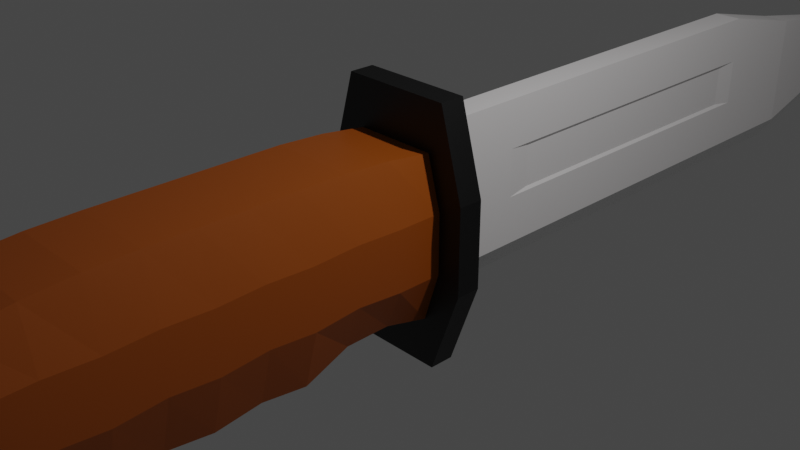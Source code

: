 # Source: knife.blend  (saved by Blender 2.81.16; exported with 4.5.12 LTS)
import bpy
from mathutils import Matrix  # noqa: F401  (used for matrix-valued properties, if any)

bpy.ops.wm.read_factory_settings(use_empty=True)
scene = bpy.context.scene
scene.name = 'Scene'

# ---- collections
col_collection = bpy.data.collections.new('Collection'); scene.collection.children.link(col_collection)

# ---- materials (node trees are filled in below, after node groups)
mat_gray = bpy.data.materials.new('Gray')
mat_gray.use_transparent_shadow = False
mat_black = bpy.data.materials.new('Black')
mat_black.use_transparent_shadow = False
mat_brown = bpy.data.materials.new('Brown')
mat_brown.use_transparent_shadow = False
mat_white = bpy.data.materials.new('White')
mat_white.use_transparent_shadow = False

# ---- material node trees
mat_gray.use_nodes = True; mat_gray.node_tree.nodes.clear()
_N = mat_gray.node_tree.nodes; _L = mat_gray.node_tree.links
n0 = _N.new('ShaderNodeOutputMaterial'); n0.name = 'Material Output'; n0.location = (300, 300)
n1 = _N.new('ShaderNodeBsdfPrincipled'); n1.name = 'Principled BSDF'; n1.location = (10, 300)
n1.distribution = 'GGX'
n1.subsurface_method = 'BURLEY'
n1.inputs[0].default_value = (0.6619, 0.6422, 0.6422, 1.0)
n1.inputs[3].default_value = 1.45
n1.inputs[27].default_value = (0.0, 0.0, 0.0, 1.0)
n1.inputs[28].default_value = 1.0
_L.new(n1.outputs[0], n0.inputs[0])
n0.is_active_output = True
mat_black.use_nodes = True; mat_black.node_tree.nodes.clear()
_N = mat_black.node_tree.nodes; _L = mat_black.node_tree.links
n0 = _N.new('ShaderNodeOutputMaterial'); n0.name = 'Material Output'; n0.location = (300, 300)
n1 = _N.new('ShaderNodeBsdfPrincipled'); n1.name = 'Principled BSDF'; n1.location = (10, 300)
n1.distribution = 'GGX'
n1.subsurface_method = 'BURLEY'
n1.inputs[0].default_value = (0.0, 0.0, 0.0, 1.0)
n1.inputs[3].default_value = 1.45
n1.inputs[27].default_value = (0.0, 0.0, 0.0, 1.0)
n1.inputs[28].default_value = 1.0
_L.new(n1.outputs[0], n0.inputs[0])
n0.is_active_output = True
mat_brown.use_nodes = True; mat_brown.node_tree.nodes.clear()
_N = mat_brown.node_tree.nodes; _L = mat_brown.node_tree.links
n0 = _N.new('ShaderNodeOutputMaterial'); n0.name = 'Material Output'; n0.location = (300, 300)
n1 = _N.new('ShaderNodeBsdfPrincipled'); n1.name = 'Principled BSDF'; n1.location = (10, 300)
n1.distribution = 'GGX'
n1.subsurface_method = 'BURLEY'
n1.inputs[0].default_value = (0.2883, 0.06184, 0.0, 1.0)
n1.inputs[3].default_value = 1.45
n1.inputs[27].default_value = (0.0, 0.0, 0.0, 1.0)
n1.inputs[28].default_value = 1.0
_L.new(n1.outputs[0], n0.inputs[0])
n0.is_active_output = True
mat_white.use_nodes = True; mat_white.node_tree.nodes.clear()
_N = mat_white.node_tree.nodes; _L = mat_white.node_tree.links
n0 = _N.new('ShaderNodeOutputMaterial'); n0.name = 'Material Output'; n0.location = (300, 300)
n1 = _N.new('ShaderNodeBsdfPrincipled'); n1.name = 'Principled BSDF'; n1.location = (10, 300)
n1.distribution = 'GGX'
n1.subsurface_method = 'BURLEY'
n1.inputs[0].default_value = (1.0, 1.0, 1.0, 1.0)
n1.inputs[3].default_value = 1.45
n1.inputs[27].default_value = (0.0, 0.0, 0.0, 1.0)
n1.inputs[28].default_value = 1.0
_L.new(n1.outputs[0], n0.inputs[0])
n0.is_active_output = True

# ---- world
world_world = bpy.data.worlds.new('World'); scene.world = world_world
world_world.use_nodes = True; world_world.node_tree.nodes.clear()
_N = world_world.node_tree.nodes; _L = world_world.node_tree.links
n0 = _N.new('ShaderNodeOutputWorld'); n0.name = 'World Output'; n0.location = (300, 300)
n1 = _N.new('ShaderNodeBackground'); n1.name = 'Background'; n1.location = (10, 300)
n1.inputs[0].default_value = (0.05088, 0.05088, 0.05088, 1.0)
_L.new(n1.outputs[0], n0.inputs[0])
n0.is_active_output = True
world_world.color = (0.05088, 0.05088, 0.05088)
world_world.use_sun_shadow = False
world_world.sun_shadow_jitter_overblur = 0.0

# ---- cameras
cam_camera = bpy.data.cameras.new('Camera')
cam_camera.clip_end = 100.0
cam_camera.ortho_scale = 7.314

# ---- lights
light_light = bpy.data.lights.new('Light', 'POINT')
light_light.transmission_factor = 0.0
light_light.energy = 1000.0
light_light.shadow_soft_size = 0.1
light_light.shadow_maximum_resolution = 0.006
light_light.use_absolute_resolution = True

# ---- meshes
me_cube_001 = bpy.data.meshes.new('Cube.001')
me_cube_001.from_pydata([(-0.7057, -1.0, 4.736), (-0.7445, 0.8623, 4.736), (-0.7057, -0.9063, 0.1433), (-0.7445, 0.9031, 0.1433), (0.7057, -1.0, 4.736), (0.7445, 0.8623, 4.736), (0.7057, -0.9063, 0.1433), (0.7445, 0.9031, 0.1433), (0.9591, 1.077, 5.31), (-0.8751, -1.212, 5.31), (0.0, -1.212, 5.31), (0.0, 1.077, 5.31), (0.8751, -1.212, 4.736), (-0.9591, 1.077, 4.736), (-0.9591, 1.077, 5.31), (0.8751, -1.212, 5.31), (-1.003, 1.439, 0.1433), (-0.8844, -1.439, 0.1433), (0.8844, -1.439, 0.1433), (1.003, 1.439, 0.1433), (-1.003, 1.439, -0.1353), (-0.8844, -1.439, -0.1353), (0.2674, -0.708, -6.944), (-0.2674, -0.708, -6.944), (-0.7057, -0.7799, 0.6536), (-0.7057, -0.7882, 1.164), (-0.7057, -1.0, 1.674), (-0.7057, -0.9349, 2.184), (-0.7057, -1.0, 2.695), (-0.7057, -0.9349, 3.205), (-0.7057, -1.0, 3.715), (-0.7057, -0.9349, 4.226), (-0.7445, 0.9441, 4.226), (-0.7445, 0.9881, 3.715), (-0.7445, 1.0, 3.205), (-0.7445, 1.0, 2.695), (-0.7445, 1.0, 2.184), (-0.7445, 1.0, 1.674), (-0.7445, 1.0, 1.164), (-0.7445, 0.9708, 0.6536), (0.7057, -0.9349, 4.226), (0.7057, -1.0, 3.715), (0.7057, -0.9349, 3.205), (0.7057, -1.0, 2.695), (0.7057, -0.9349, 2.184), (0.7057, -1.0, 1.674), (0.7057, -0.7882, 1.164), (0.7057, -0.7799, 0.6536), (0.7445, 0.9708, 0.6536), (0.7445, 1.0, 1.164), (0.7445, 1.0, 1.674), (0.7445, 1.0, 2.184), (0.7445, 1.0, 2.695), (0.7445, 1.0, 3.205), (0.7445, 0.9881, 3.715), (0.7445, 0.9441, 4.226), (-0.2674, 0.7042, -6.944), (0.2674, 0.7042, -6.944), (0.8844, -1.439, -0.1353), (1.003, 1.439, -0.1353), (-0.2674, 0.9806, -0.1353), (-0.2674, -0.708, -0.1353), (0.2674, -0.708, -0.1353), (0.2674, 0.9806, -0.1353), (-0.02043, 0.406, -9.105), (-0.02188, 0.3416, -9.105), (0.02188, 0.3416, -9.105), (0.02043, 0.406, -9.105), (-0.1689, -0.4555, -8.095), (-0.1689, 0.5189, -8.095), (0.1689, 0.5189, -8.095), (0.1689, -0.4555, -8.095), (0.0, -0.9063, 0.1433), (0.0, 0.9031, 0.1433), (0.0, -1.0, 4.736), (0.0, 0.8623, 4.736), (0.0, 1.077, 4.736), (0.0, -1.212, 4.736), (-0.8751, -1.212, 4.736), (0.9591, 1.077, 4.736), (0.0, -1.439, 0.1433), (0.0, 1.439, 0.1433), (0.0, -0.6547, -8.095), (0.0, 0.9708, 0.6536), (0.0, 1.0, 1.164), (0.0, 1.0, 1.674), (0.0, 1.0, 2.184), (0.0, 1.0, 2.695), (0.0, 1.0, 3.205), (0.0, 0.9881, 3.715), (0.0, 0.9441, 4.226), (0.0, -0.7799, 0.6536), (0.0, -0.7882, 1.164), (0.0, -1.0, 1.674), (0.0, -0.9349, 2.184), (0.0, -1.0, 2.695), (0.0, -0.9349, 3.205), (0.0, -1.0, 3.715), (0.0, -0.9349, 4.226), (0.0, 0.7042, -6.944), (0.0, -0.9888, -6.944), (0.0, -0.9888, -0.1353), (0.0, 0.9806, -0.1353), (0.0, 0.3416, -9.105), (0.0, 0.406, -9.105), (0.0, -1.439, -0.1353), (0.0, 1.439, -0.1353), (0.0, 0.5189, -8.095), (0.2674, -0.708, -1.393), (0.2674, -0.708, -5.687), (0.2674, 0.9806, -1.393), (0.2674, 0.9806, -5.687), (-0.2674, 0.9806, -5.687), (-0.2674, 0.9806, -1.393), (-0.2674, -0.708, -5.687), (-0.2674, -0.708, -1.393), (0.0, -0.9888, -1.393), (0.0, -0.9888, -5.687), (0.0, 0.9806, -1.393), (0.0, 0.9806, -5.687), (-1.0, -0.3333, 4.736), (-1.0, 0.3333, 4.736), (-1.0, 0.3333, 0.1433), (-1.0, -0.3333, 0.1433), (1.0, 0.3333, 0.1433), (1.0, -0.3333, 0.1433), (1.0, 0.3333, 4.736), (1.0, -0.3333, 4.736), (1.212, 0.4041, 5.31), (1.212, -0.4041, 5.31), (1.212, 0.4041, 4.736), (1.212, -0.4041, 4.736), (-1.439, 0.4797, 0.1433), (-1.439, -0.4797, 0.1433), (1.439, 0.4797, 0.1433), (1.439, -0.4797, 0.1433), (-1.439, 0.4797, -0.1353), (-1.439, -0.4797, -0.1353), (0.1689, -0.0386, -8.095), (0.1689, 0.3783, -8.095), (1.0, 0.3333, 0.6536), (1.0, -0.3333, 0.6536), (1.0, 0.355, 1.164), (1.0, -0.2899, 1.164), (1.0, 0.3333, 1.674), (1.0, -0.3333, 1.674), (1.0, 0.355, 2.184), (1.0, -0.2899, 2.184), (1.0, 0.3333, 2.695), (1.0, -0.3333, 2.695), (1.0, 0.355, 3.205), (1.0, -0.2899, 3.205), (1.0, 0.3333, 3.715), (1.0, -0.3333, 3.715), (1.0, 0.355, 4.226), (1.0, -0.2899, 4.226), (-1.0, 0.355, 4.226), (-1.0, -0.2899, 4.226), (-1.0, 0.3333, 3.715), (-1.0, -0.3333, 3.715), (-1.0, 0.355, 3.205), (-1.0, -0.2899, 3.205), (-1.0, 0.3333, 2.695), (-1.0, -0.3333, 2.695), (-1.0, 0.355, 2.184), (-1.0, -0.2899, 2.184), (-1.0, 0.3333, 1.674), (-1.0, -0.3333, 1.674), (-1.0, 0.355, 1.164), (-1.0, -0.2899, 1.164), (-1.0, 0.3333, 0.6536), (-1.0, -0.3333, 0.6536), (-0.2674, 0.4177, -6.944), (-0.2674, -0.1452, -6.944), (1.439, 0.4797, -0.1353), (1.439, -0.4797, -0.1353), (0.2674, -0.1452, -6.944), (0.2674, 0.4177, -6.944), (-0.2674, 0.4177, -0.1353), (-0.2674, -0.1452, -0.1353), (0.2674, 0.4177, -0.1353), (0.2674, -0.1452, -0.1353), (-0.02091, 0.3925, -9.105), (-0.02139, 0.3628, -9.105), (0.02091, 0.3925, -9.105), (0.02139, 0.3628, -9.105), (-0.1689, 0.3783, -8.095), (-0.1689, -0.0386, -8.095), (-1.212, -0.4041, 5.31), (-1.212, 0.4041, 5.31), (0.0, 0.3925, -9.105), (0.0, 0.3628, -9.105), (-1.212, -0.4041, 4.736), (-1.212, 0.4041, 4.736), (0.2674, -0.1452, -1.393), (0.2674, 0.4177, -1.393), (0.2674, -0.1452, -5.687), (0.2674, 0.4177, -5.687), (-0.2674, 0.4177, -1.393), (-0.2674, -0.1452, -1.393), (-0.2674, 0.4177, -5.687), (-0.2674, -0.1452, -5.687), (0.2315, -0.1074, -1.681), (0.2315, 0.3799, -1.681), (0.2315, -0.1074, -5.398), (0.2315, 0.3799, -5.398), (-0.2315, 0.3799, -1.681), (-0.2315, -0.1074, -1.681), (-0.2315, 0.3799, -5.398), (-0.2315, -0.1074, -5.398)], [], [(170, 39, 3, 122), (125, 6, 18, 135), (154, 55, 5, 126), (192, 78, 9, 188), (98, 40, 4, 74), (90, 32, 1, 75), (129, 188, 9, 10, 15), (79, 76, 11, 8), (76, 13, 14, 11), (126, 5, 79, 130), (0, 74, 77, 78), (130, 79, 8, 128), (5, 75, 76, 79), (81, 19, 59, 106), (72, 2, 17, 80), (73, 7, 19, 81), (122, 3, 16, 132), (119, 111, 57, 99), (132, 16, 20, 136), (135, 18, 58, 175), (80, 17, 21, 105), (73, 3, 39, 83), (83, 39, 38, 84), (84, 38, 37, 85), (85, 37, 36, 86), (86, 36, 35, 87), (87, 35, 34, 88), (88, 34, 33, 89), (89, 33, 32, 90), (72, 6, 47, 91), (91, 47, 46, 92), (92, 46, 45, 93), (93, 45, 44, 94), (94, 44, 43, 95), (95, 43, 42, 96), (96, 42, 41, 97), (97, 41, 40, 98), (124, 7, 48, 140), (140, 48, 49, 142), (142, 49, 50, 144), (144, 50, 51, 146), (146, 51, 52, 148), (148, 52, 53, 150), (150, 53, 54, 152), (152, 54, 55, 154), (121, 1, 32, 156), (156, 32, 33, 158), (158, 33, 34, 160), (160, 34, 35, 162), (162, 35, 36, 164), (164, 36, 37, 166), (166, 37, 38, 168), (168, 38, 39, 170), (106, 59, 63, 102), (200, 112, 56, 172), (196, 109, 22, 176), (117, 114, 23, 100), (107, 70, 67, 104), (136, 20, 60, 178), (175, 58, 62, 181), (105, 21, 61, 101), (190, 104, 67, 184), (186, 69, 64, 182), (138, 71, 66, 185), (82, 68, 65, 103), (100, 23, 68, 82), (176, 22, 71, 138), (172, 56, 69, 186), (99, 57, 70, 107), (56, 99, 107, 69), (22, 100, 82, 71), (71, 82, 103, 66), (182, 64, 104, 190), (58, 105, 101, 62), (69, 107, 104, 64), (109, 117, 100, 22), (20, 106, 102, 60), (30, 97, 98, 31), (29, 96, 97, 30), (28, 95, 96, 29), (27, 94, 95, 28), (26, 93, 94, 27), (25, 92, 93, 26), (24, 91, 92, 25), (2, 72, 91, 24), (54, 89, 90, 55), (53, 88, 89, 54), (52, 87, 88, 53), (51, 86, 87, 52), (50, 85, 86, 51), (49, 84, 85, 50), (48, 83, 84, 49), (7, 73, 83, 48), (18, 80, 105, 58), (112, 119, 99, 56), (3, 73, 81, 16), (6, 72, 80, 18), (16, 81, 106, 20), (75, 1, 13, 76), (74, 4, 12, 77), (120, 0, 78, 192), (77, 12, 15, 10), (55, 90, 75, 5), (31, 98, 74, 0), (78, 77, 10, 9), (60, 102, 118, 113), (113, 118, 119, 112), (62, 101, 116, 108), (108, 116, 117, 109), (101, 61, 115, 116), (116, 115, 114, 117), (181, 62, 108, 194), (194, 108, 109, 196), (178, 60, 113, 198), (198, 113, 112, 200), (102, 63, 110, 118), (118, 110, 111, 119), (115, 199, 201, 114), (196, 197, 205, 204), (61, 179, 199, 115), (179, 178, 198, 199), (110, 195, 197, 111), (199, 198, 206, 207), (63, 180, 195, 110), (180, 181, 194, 195), (1, 121, 193, 13), (121, 120, 192, 193), (65, 183, 191, 103), (183, 182, 190, 191), (23, 173, 187, 68), (173, 172, 186, 187), (57, 177, 139, 70), (177, 176, 138, 139), (70, 139, 184, 67), (139, 138, 185, 184), (68, 187, 183, 65), (187, 186, 182, 183), (103, 191, 185, 66), (191, 190, 184, 185), (59, 174, 180, 63), (174, 175, 181, 180), (21, 137, 179, 61), (137, 136, 178, 179), (111, 197, 177, 57), (197, 196, 176, 177), (114, 201, 173, 23), (201, 200, 172, 173), (25, 169, 171, 24), (169, 168, 170, 171), (26, 167, 169, 25), (167, 166, 168, 169), (27, 165, 167, 26), (165, 164, 166, 167), (28, 163, 165, 27), (163, 162, 164, 165), (29, 161, 163, 28), (161, 160, 162, 163), (30, 159, 161, 29), (159, 158, 160, 161), (31, 157, 159, 30), (157, 156, 158, 159), (0, 120, 157, 31), (120, 121, 156, 157), (41, 153, 155, 40), (153, 152, 154, 155), (42, 151, 153, 41), (151, 150, 152, 153), (43, 149, 151, 42), (149, 148, 150, 151), (44, 147, 149, 43), (147, 146, 148, 149), (45, 145, 147, 44), (145, 144, 146, 147), (46, 143, 145, 45), (143, 142, 144, 145), (47, 141, 143, 46), (141, 140, 142, 143), (6, 125, 141, 47), (125, 124, 140, 141), (19, 134, 174, 59), (134, 135, 175, 174), (17, 133, 137, 21), (133, 132, 136, 137), (2, 123, 133, 17), (123, 122, 132, 133), (12, 131, 129, 15), (131, 130, 128, 129), (4, 127, 131, 12), (127, 126, 130, 131), (11, 14, 189, 128, 8), (128, 189, 188, 129), (13, 193, 189, 14), (193, 192, 188, 189), (40, 155, 127, 4), (155, 154, 126, 127), (7, 124, 134, 19), (124, 125, 135, 134), (24, 171, 123, 2), (171, 170, 122, 123), (207, 206, 208, 209), (203, 202, 204, 205), (197, 195, 203, 205), (195, 194, 202, 203), (201, 199, 207, 209), (194, 196, 204, 202), (198, 200, 208, 206), (200, 201, 209, 208)])
me_cube_001.polygons.foreach_set('material_index', [2, 1, 2, 1, 2, 2, 1, 1, 1, 1, 1, 1, 1, 1, 1, 1, 1, 0, 1, 1, 1, 2, 2, 2, 2, 2, 2, 2, 2, 2, 2, 2, 2, 2, 2, 2, 2, 2, 2, 2, 2, 2, 2, 2, 2, 2, 2, 2, 2, 2, 2, 2, 2, 1, 0, 0, 3, 0, 1, 1, 1, 0, 0, 0, 3, 3, 0, 0, 0, 0, 3, 3, 0, 1, 0, 3, 1, 2, 2, 2, 2, 2, 2, 2, 2, 2, 2, 2, 2, 2, 2, 2, 2, 1, 0, 1, 1, 1, 1, 1, 1, 1, 2, 2, 1, 0, 0, 3, 3, 3, 3, 0, 0, 0, 0, 0, 0, 0, 0, 0, 0, 0, 0, 0, 0, 1, 1, 0, 0, 0, 0, 0, 0, 0, 0, 0, 0, 0, 0, 1, 1, 1, 1, 0, 0, 0, 0, 2, 2, 2, 2, 2, 2, 2, 2, 2, 2, 2, 2, 2, 2, 2, 2, 2, 2, 2, 2, 2, 2, 2, 2, 2, 2, 2, 2, 2, 2, 2, 2, 1, 1, 1, 1, 1, 1, 1, 1, 1, 1, 1, 1, 1, 1, 2, 2, 1, 1, 2, 2, 0, 0, 0, 0, 0, 0, 0, 0])
_uv = me_cube_001.uv_layers.new(name='UVMap')
_uv.uv.foreach_set('vector', [0.5417, 0.2222, 0.625, 0.2222, 0.625, 0.25, 0.5417, 0.25, 0.4583, 0.5, 0.375, 0.5, 0.375, 0.5, 0.4583, 0.5, 0.5417, 0.7222, 0.625, 0.7222, 0.625, 0.75, 0.5417, 0.75, 0.4583, 0.0, 0.375, 0.0, 0.375, 0.0, 0.4583, 0.0, 0.25, 0.7222, 0.375, 0.7222, 0.375, 0.75, 0.25, 0.75, 0.75, 0.7222, 0.875, 0.7222, 0.875, 0.75, 0.75, 0.75, 0.4583, 0.75, 0.2917, 0.5, 0.125, 0.75, 0.25, 0.75, 0.375, 0.75, 0.625, 0.75, 0.75, 0.75, 0.75, 0.75, 0.625, 0.75, 0.75, 0.75, 0.875, 0.75, 0.875, 0.75, 0.75, 0.75, 0.5417, 0.75, 0.625, 0.75, 0.625, 0.75, 0.5417, 0.75, 0.125, 0.75, 0.25, 0.75, 0.25, 0.75, 0.125, 0.75, 0.5417, 0.75, 0.625, 0.75, 0.625, 0.75, 0.5417, 0.75, 0.625, 0.75, 0.75, 0.75, 0.75, 0.75, 0.625, 0.75, 0.75, 0.5, 0.625, 0.5, 0.625, 0.5, 0.75, 0.5, 0.25, 0.5, 0.125, 0.5, 0.125, 0.5, 0.25, 0.5, 0.75, 0.5, 0.625, 0.5, 0.625, 0.5, 0.75, 0.5, 0.5417, 0.25, 0.625, 0.25, 0.625, 0.25, 0.5417, 0.25, 0.75, 0.5, 0.625, 0.5, 0.625, 0.5, 0.75, 0.5, 0.5417, 0.25, 0.625, 0.25, 0.625, 0.25, 0.5417, 0.25, 0.4583, 0.5, 0.375, 0.5, 0.375, 0.5, 0.4583, 0.5, 0.25, 0.5, 0.125, 0.5, 0.125, 0.5, 0.25, 0.5, 0.75, 0.5, 0.875, 0.5, 0.875, 0.5278, 0.75, 0.5278, 0.75, 0.5278, 0.875, 0.5278, 0.875, 0.5556, 0.75, 0.5556, 0.75, 0.5556, 0.875, 0.5556, 0.875, 0.5833, 0.75, 0.5833, 0.75, 0.5833, 0.875, 0.5833, 0.875, 0.6111, 0.75, 0.6111, 0.75, 0.6111, 0.875, 0.6111, 0.875, 0.6389, 0.75, 0.6389, 0.75, 0.6389, 0.875, 0.6389, 0.875, 0.6667, 0.75, 0.6667, 0.75, 0.6667, 0.875, 0.6667, 0.875, 0.6944, 0.75, 0.6944, 0.75, 0.6944, 0.875, 0.6944, 0.875, 0.7222, 0.75, 0.7222, 0.25, 0.5, 0.375, 0.5, 0.375, 0.5278, 0.25, 0.5278, 0.25, 0.5278, 0.375, 0.5278, 0.375, 0.5556, 0.25, 0.5556, 0.25, 0.5556, 0.375, 0.5556, 0.375, 0.5833, 0.25, 0.5833, 0.25, 0.5833, 0.375, 0.5833, 0.375, 0.6111, 0.25, 0.6111, 0.25, 0.6111, 0.375, 0.6111, 0.375, 0.6389, 0.25, 0.6389, 0.25, 0.6389, 0.375, 0.6389, 0.375, 0.6667, 0.25, 0.6667, 0.25, 0.6667, 0.375, 0.6667, 0.375, 0.6944, 0.25, 0.6944, 0.25, 0.6944, 0.375, 0.6944, 0.375, 0.7222, 0.25, 0.7222, 0.5417, 0.5, 0.625, 0.5, 0.625, 0.5278, 0.5417, 0.5278, 0.5417, 0.5278, 0.625, 0.5278, 0.625, 0.5556, 0.5417, 0.5556, 0.5417, 0.5556, 0.625, 0.5556, 0.625, 0.5833, 0.5417, 0.5833, 0.5417, 0.5833, 0.625, 0.5833, 0.625, 0.6111, 0.5417, 0.6111, 0.5417, 0.6111, 0.625, 0.6111, 0.625, 0.6389, 0.5417, 0.6389, 0.5417, 0.6389, 0.625, 0.6389, 0.625, 0.6667, 0.5417, 0.6667, 0.5417, 0.6667, 0.625, 0.6667, 0.625, 0.6944, 0.5417, 0.6944, 0.5417, 0.6944, 0.625, 0.6944, 0.625, 0.7222, 0.5417, 0.7222, 0.5417, 0.0, 0.625, 0.0, 0.625, 0.02778, 0.5417, 0.02778, 0.5417, 0.02778, 0.625, 0.02778, 0.625, 0.05556, 0.5417, 0.05556, 0.5417, 0.05556, 0.625, 0.05556, 0.625, 0.08333, 0.5417, 0.08333, 0.5417, 0.08333, 0.625, 0.08333, 0.625, 0.1111, 0.5417, 0.1111, 0.5417, 0.1111, 0.625, 0.1111, 0.625, 0.1389, 0.5417, 0.1389, 0.5417, 0.1389, 0.625, 0.1389, 0.625, 0.1667, 0.5417, 0.1667, 0.5417, 0.1667, 0.625, 0.1667, 0.625, 0.1944, 0.5417, 0.1944, 0.5417, 0.1944, 0.625, 0.1944, 0.625, 0.2222, 0.5417, 0.2222, 0.75, 0.5, 0.625, 0.5, 0.625, 0.5, 0.75, 0.5, 0.5417, 0.25, 0.625, 0.25, 0.625, 0.25, 0.5417, 0.25, 0.4583, 0.5, 0.375, 0.5, 0.375, 0.5, 0.4583, 0.5, 0.25, 0.5, 0.125, 0.5, 0.125, 0.5, 0.25, 0.5, 0.75, 0.5, 0.625, 0.5, 0.625, 0.5, 0.75, 0.5, 0.5417, 0.25, 0.625, 0.25, 0.625, 0.25, 0.5417, 0.25, 0.4583, 0.5, 0.375, 0.5, 0.375, 0.5, 0.4583, 0.5, 0.25, 0.5, 0.125, 0.5, 0.125, 0.5, 0.25, 0.5, 0.5417, 0.375, 0.625, 0.375, 0.625, 0.5, 0.5417, 0.5, 0.5417, 0.25, 0.625, 0.25, 0.625, 0.25, 0.5417, 0.25, 0.4583, 0.5, 0.375, 0.5, 0.375, 0.5, 0.4583, 0.5, 0.25, 0.5, 0.125, 0.5, 0.125, 0.5, 0.25, 0.5, 0.25, 0.5, 0.125, 0.5, 0.125, 0.5, 0.25, 0.5, 0.4583, 0.5, 0.375, 0.5, 0.375, 0.5, 0.4583, 0.5, 0.5417, 0.25, 0.625, 0.25, 0.625, 0.25, 0.5417, 0.25, 0.75, 0.5, 0.625, 0.5, 0.625, 0.5, 0.75, 0.5, 0.875, 0.5, 0.75, 0.5, 0.75, 0.5, 0.875, 0.5, 0.375, 0.5, 0.25, 0.5, 0.25, 0.5, 0.375, 0.5, 0.375, 0.5, 0.25, 0.5, 0.25, 0.5, 0.375, 0.5, 0.5417, 0.25, 0.625, 0.25, 0.625, 0.375, 0.5417, 0.375, 0.375, 0.5, 0.25, 0.5, 0.25, 0.5, 0.375, 0.5, 0.875, 0.5, 0.75, 0.5, 0.75, 0.5, 0.875, 0.5, 0.375, 0.5, 0.25, 0.5, 0.25, 0.5, 0.375, 0.5, 0.875, 0.5, 0.75, 0.5, 0.75, 0.5, 0.875, 0.5, 0.125, 0.6944, 0.25, 0.6944, 0.25, 0.7222, 0.125, 0.7222, 0.125, 0.6667, 0.25, 0.6667, 0.25, 0.6944, 0.125, 0.6944, 0.125, 0.6389, 0.25, 0.6389, 0.25, 0.6667, 0.125, 0.6667, 0.125, 0.6111, 0.25, 0.6111, 0.25, 0.6389, 0.125, 0.6389, 0.125, 0.5833, 0.25, 0.5833, 0.25, 0.6111, 0.125, 0.6111, 0.125, 0.5556, 0.25, 0.5556, 0.25, 0.5833, 0.125, 0.5833, 0.125, 0.5278, 0.25, 0.5278, 0.25, 0.5556, 0.125, 0.5556, 0.125, 0.5, 0.25, 0.5, 0.25, 0.5278, 0.125, 0.5278, 0.625, 0.6944, 0.75, 0.6944, 0.75, 0.7222, 0.625, 0.7222, 0.625, 0.6667, 0.75, 0.6667, 0.75, 0.6944, 0.625, 0.6944, 0.625, 0.6389, 0.75, 0.6389, 0.75, 0.6667, 0.625, 0.6667, 0.625, 0.6111, 0.75, 0.6111, 0.75, 0.6389, 0.625, 0.6389, 0.625, 0.5833, 0.75, 0.5833, 0.75, 0.6111, 0.625, 0.6111, 0.625, 0.5556, 0.75, 0.5556, 0.75, 0.5833, 0.625, 0.5833, 0.625, 0.5278, 0.75, 0.5278, 0.75, 0.5556, 0.625, 0.5556, 0.625, 0.5, 0.75, 0.5, 0.75, 0.5278, 0.625, 0.5278, 0.375, 0.5, 0.25, 0.5, 0.25, 0.5, 0.375, 0.5, 0.875, 0.5, 0.75, 0.5, 0.75, 0.5, 0.875, 0.5, 0.875, 0.5, 0.75, 0.5, 0.75, 0.5, 0.875, 0.5, 0.375, 0.5, 0.25, 0.5, 0.25, 0.5, 0.375, 0.5, 0.875, 0.5, 0.75, 0.5, 0.75, 0.5, 0.875, 0.5, 0.75, 0.75, 0.875, 0.75, 0.875, 0.75, 0.75, 0.75, 0.25, 0.75, 0.375, 0.75, 0.375, 0.75, 0.25, 0.75, 0.4583, 0.0, 0.375, 0.0, 0.375, 0.0, 0.4583, 0.0, 0.25, 0.75, 0.375, 0.75, 0.375, 0.75, 0.25, 0.75, 0.625, 0.7222, 0.75, 0.7222, 0.75, 0.75, 0.625, 0.75, 0.125, 0.7222, 0.25, 0.7222, 0.25, 0.75, 0.125, 0.75, 0.125, 0.75, 0.25, 0.75, 0.25, 0.75, 0.125, 0.75, 0.875, 0.5, 0.75, 0.5, 0.75, 0.5, 0.875, 0.5, 0.875, 0.5, 0.75, 0.5, 0.75, 0.5, 0.875, 0.5, 0.375, 0.5, 0.25, 0.5, 0.25, 0.5, 0.375, 0.5, 0.375, 0.5, 0.25, 0.5, 0.25, 0.5, 0.375, 0.5, 0.25, 0.5, 0.125, 0.5, 0.125, 0.5, 0.25, 0.5, 0.25, 0.5, 0.125, 0.5, 0.125, 0.5, 0.25, 0.5, 0.4583, 0.5, 0.375, 0.5, 0.375, 0.5, 0.4583, 0.5, 0.4583, 0.5, 0.375, 0.5, 0.375, 0.5, 0.4583, 0.5, 0.5417, 0.25, 0.625, 0.25, 0.625, 0.25, 0.5417, 0.25, 0.5417, 0.25, 0.625, 0.25, 0.625, 0.25, 0.5417, 0.25, 0.75, 0.5, 0.625, 0.5, 0.625, 0.5, 0.75, 0.5, 0.75, 0.5, 0.625, 0.5, 0.625, 0.5, 0.75, 0.5, 0.375, 0.25, 0.4583, 0.25, 0.4583, 0.25, 0.375, 0.25, 0.4583, 0.5, 0.5417, 0.5, 0.5417, 0.5, 0.4583, 0.5, 0.375, 0.25, 0.4583, 0.25, 0.4583, 0.25, 0.375, 0.25, 0.4583, 0.25, 0.5417, 0.25, 0.5417, 0.25, 0.4583, 0.25, 0.625, 0.5, 0.5417, 0.5, 0.5417, 0.5, 0.625, 0.5, 0.4583, 0.25, 0.5417, 0.25, 0.5417, 0.25, 0.4583, 0.25, 0.625, 0.5, 0.5417, 0.5, 0.5417, 0.5, 0.625, 0.5, 0.5417, 0.5, 0.4583, 0.5, 0.4583, 0.5, 0.5417, 0.5, 0.625, 0.0, 0.5417, 0.0, 0.5417, 0.0, 0.625, 0.0, 0.5417, 0.0, 0.4583, 0.0, 0.4583, 0.0, 0.5417, 0.0, 0.375, 0.25, 0.4583, 0.25, 0.4583, 0.375, 0.375, 0.375, 0.4583, 0.25, 0.5417, 0.25, 0.5417, 0.375, 0.4583, 0.375, 0.375, 0.25, 0.4583, 0.25, 0.4583, 0.25, 0.375, 0.25, 0.4583, 0.25, 0.5417, 0.25, 0.5417, 0.25, 0.4583, 0.25, 0.625, 0.5, 0.5417, 0.5, 0.5417, 0.5, 0.625, 0.5, 0.5417, 0.5, 0.4583, 0.5, 0.4583, 0.5, 0.5417, 0.5, 0.625, 0.5, 0.5417, 0.5, 0.5417, 0.5, 0.625, 0.5, 0.5417, 0.5, 0.4583, 0.5, 0.4583, 0.5, 0.5417, 0.5, 0.375, 0.25, 0.4583, 0.25, 0.4583, 0.25, 0.375, 0.25, 0.4583, 0.25, 0.5417, 0.25, 0.5417, 0.25, 0.4583, 0.25, 0.375, 0.375, 0.4583, 0.375, 0.4583, 0.5, 0.375, 0.5, 0.4583, 0.375, 0.5417, 0.375, 0.5417, 0.5, 0.4583, 0.5, 0.625, 0.5, 0.5417, 0.5, 0.5417, 0.5, 0.625, 0.5, 0.5417, 0.5, 0.4583, 0.5, 0.4583, 0.5, 0.5417, 0.5, 0.375, 0.25, 0.4583, 0.25, 0.4583, 0.25, 0.375, 0.25, 0.4583, 0.25, 0.5417, 0.25, 0.5417, 0.25, 0.4583, 0.25, 0.625, 0.5, 0.5417, 0.5, 0.5417, 0.5, 0.625, 0.5, 0.5417, 0.5, 0.4583, 0.5, 0.4583, 0.5, 0.5417, 0.5, 0.375, 0.25, 0.4583, 0.25, 0.4583, 0.25, 0.375, 0.25, 0.4583, 0.25, 0.5417, 0.25, 0.5417, 0.25, 0.4583, 0.25, 0.375, 0.1944, 0.4583, 0.1944, 0.4583, 0.2222, 0.375, 0.2222, 0.4583, 0.1944, 0.5417, 0.1944, 0.5417, 0.2222, 0.4583, 0.2222, 0.375, 0.1667, 0.4583, 0.1667, 0.4583, 0.1944, 0.375, 0.1944, 0.4583, 0.1667, 0.5417, 0.1667, 0.5417, 0.1944, 0.4583, 0.1944, 0.375, 0.1389, 0.4583, 0.1389, 0.4583, 0.1667, 0.375, 0.1667, 0.4583, 0.1389, 0.5417, 0.1389, 0.5417, 0.1667, 0.4583, 0.1667, 0.375, 0.1111, 0.4583, 0.1111, 0.4583, 0.1389, 0.375, 0.1389, 0.4583, 0.1111, 0.5417, 0.1111, 0.5417, 0.1389, 0.4583, 0.1389, 0.375, 0.08333, 0.4583, 0.08333, 0.4583, 0.1111, 0.375, 0.1111, 0.4583, 0.08333, 0.5417, 0.08333, 0.5417, 0.1111, 0.4583, 0.1111, 0.375, 0.05556, 0.4583, 0.05556, 0.4583, 0.08333, 0.375, 0.08333, 0.4583, 0.05556, 0.5417, 0.05556, 0.5417, 0.08333, 0.4583, 0.08333, 0.375, 0.02778, 0.4583, 0.02778, 0.4583, 0.05556, 0.375, 0.05556, 0.4583, 0.02778, 0.5417, 0.02778, 0.5417, 0.05556, 0.4583, 0.05556, 0.375, 0.0, 0.4583, 0.0, 0.4583, 0.02778, 0.375, 0.02778, 0.4583, 0.0, 0.5417, 0.0, 0.5417, 0.02778, 0.4583, 0.02778, 0.375, 0.6944, 0.4583, 0.6944, 0.4583, 0.7222, 0.375, 0.7222, 0.4583, 0.6944, 0.5417, 0.6944, 0.5417, 0.7222, 0.4583, 0.7222, 0.375, 0.6667, 0.4583, 0.6667, 0.4583, 0.6944, 0.375, 0.6944, 0.4583, 0.6667, 0.5417, 0.6667, 0.5417, 0.6944, 0.4583, 0.6944, 0.375, 0.6389, 0.4583, 0.6389, 0.4583, 0.6667, 0.375, 0.6667, 0.4583, 0.6389, 0.5417, 0.6389, 0.5417, 0.6667, 0.4583, 0.6667, 0.375, 0.6111, 0.4583, 0.6111, 0.4583, 0.6389, 0.375, 0.6389, 0.4583, 0.6111, 0.5417, 0.6111, 0.5417, 0.6389, 0.4583, 0.6389, 0.375, 0.5833, 0.4583, 0.5833, 0.4583, 0.6111, 0.375, 0.6111, 0.4583, 0.5833, 0.5417, 0.5833, 0.5417, 0.6111, 0.4583, 0.6111, 0.375, 0.5556, 0.4583, 0.5556, 0.4583, 0.5833, 0.375, 0.5833, 0.4583, 0.5556, 0.5417, 0.5556, 0.5417, 0.5833, 0.4583, 0.5833, 0.375, 0.5278, 0.4583, 0.5278, 0.4583, 0.5556, 0.375, 0.5556, 0.4583, 0.5278, 0.5417, 0.5278, 0.5417, 0.5556, 0.4583, 0.5556, 0.375, 0.5, 0.4583, 0.5, 0.4583, 0.5278, 0.375, 0.5278, 0.4583, 0.5, 0.5417, 0.5, 0.5417, 0.5278, 0.4583, 0.5278, 0.625, 0.5, 0.5417, 0.5, 0.5417, 0.5, 0.625, 0.5, 0.5417, 0.5, 0.4583, 0.5, 0.4583, 0.5, 0.5417, 0.5, 0.375, 0.25, 0.4583, 0.25, 0.4583, 0.25, 0.375, 0.25, 0.4583, 0.25, 0.5417, 0.25, 0.5417, 0.25, 0.4583, 0.25, 0.375, 0.25, 0.4583, 0.25, 0.4583, 0.25, 0.375, 0.25, 0.4583, 0.25, 0.5417, 0.25, 0.5417, 0.25, 0.4583, 0.25, 0.375, 0.75, 0.4583, 0.75, 0.4583, 0.75, 0.375, 0.75, 0.4583, 0.75, 0.5417, 0.75, 0.5417, 0.75, 0.4583, 0.75, 0.375, 0.75, 0.4583, 0.75, 0.4583, 0.75, 0.375, 0.75, 0.4583, 0.75, 0.5417, 0.75, 0.5417, 0.75, 0.4583, 0.75, 0.75, 0.75, 0.625, 0.0, 0.4583, 0.25, 0.5417, 0.75, 0.625, 0.75, 0.5417, 0.75, 0.4583, 0.25, 0.2917, 0.5, 0.4583, 0.75, 0.625, 0.0, 0.5417, 0.0, 0.5417, 0.0, 0.625, 0.0, 0.5417, 0.0, 0.4583, 0.0, 0.4583, 0.0, 0.5417, 0.0, 0.375, 0.7222, 0.4583, 0.7222, 0.4583, 0.75, 0.375, 0.75, 0.4583, 0.7222, 0.5417, 0.7222, 0.5417, 0.75, 0.4583, 0.75, 0.625, 0.5, 0.5417, 0.5, 0.5417, 0.5, 0.625, 0.5, 0.5417, 0.5, 0.4583, 0.5, 0.4583, 0.5, 0.5417, 0.5, 0.375, 0.2222, 0.4583, 0.2222, 0.4583, 0.25, 0.375, 0.25, 0.4583, 0.2222, 0.5417, 0.2222, 0.5417, 0.25, 0.4583, 0.25, 0.4583, 0.25, 0.5417, 0.25, 0.5417, 0.25, 0.4583, 0.25, 0.5417, 0.5, 0.4583, 0.5, 0.4583, 0.5, 0.5417, 0.5, 0.5417, 0.5, 0.5417, 0.5, 0.5417, 0.5, 0.5417, 0.5, 0.5417, 0.5, 0.4583, 0.5, 0.4583, 0.5, 0.5417, 0.5, 0.4583, 0.25, 0.4583, 0.25, 0.4583, 0.25, 0.4583, 0.25, 0.4583, 0.5, 0.4583, 0.5, 0.4583, 0.5, 0.4583, 0.5, 0.5417, 0.25, 0.5417, 0.25, 0.5417, 0.25, 0.5417, 0.25, 0.5417, 0.25, 0.4583, 0.25, 0.4583, 0.25, 0.5417, 0.25])
me_cube_001.materials.append(mat_gray)
me_cube_001.materials.append(mat_black)
me_cube_001.materials.append(mat_brown)
me_cube_001.materials.append(mat_white)
me_cube_001.use_remesh_fix_poles = True
me_cube_001.use_remesh_preserve_attributes = False
me_cube_001.use_mirror_vertex_groups = False
me_cube_001.update()

# ---- objects
ob_light = bpy.data.objects.new('Light', light_light)
ob_camera = bpy.data.objects.new('Camera', cam_camera)
ob_cube = bpy.data.objects.new('Cube', me_cube_001)

# ---- transforms, parenting, visibility, modifiers, constraints
ob_light.location = (4.076, 1.005, 5.904)
ob_light.rotation_euler = (0.6503, 0.05522, 1.866)
ob_light.lock_rotations_4d = False
ob_light.empty_display_type = 'ARROWS'
ob_light.color = (0.0, 0.0, 0.0, 0.0)
ob_light.lineart.crease_threshold = 0.0
ob_camera.location = (7.359, -6.926, 4.958)
ob_camera.rotation_euler = (1.109, 0.0, 0.8149)
ob_camera.lock_rotations_4d = False
ob_camera.empty_display_type = 'ARROWS'
ob_camera.color = (0.0, 0.0, 0.0, 0.0)
ob_camera.display_type = 'WIRE'
ob_camera.lineart.crease_threshold = 0.0
ob_cube.location = (0.1148, -0.0235, 0.03848)
ob_cube.rotation_euler = (1.571, -0.0, 0.0)
ob_cube.scale = (0.6182, 1.0, 1.0)
ob_cube.lineart.crease_threshold = 0.0

# ---- collection membership
col_collection.objects.link(ob_light)
col_collection.objects.link(ob_camera)
col_collection.objects.link(ob_cube)

# ---- scene / render settings (as saved in the file)
scene.camera = ob_camera
scene.frame_start = 1; scene.frame_end = 250; scene.frame_set(1)
scene.render.engine = 'BLENDER_EEVEE_NEXT'
scene.cycles.use_denoising = False
scene.cycles.samples = 128
scene.cycles.sampling_pattern = 'TABULATED_SOBOL'
scene.cycles.use_adaptive_sampling = False
scene.cycles.use_light_tree = False
scene.view_settings.view_transform = 'Filmic'
bpy.context.view_layer.update()
